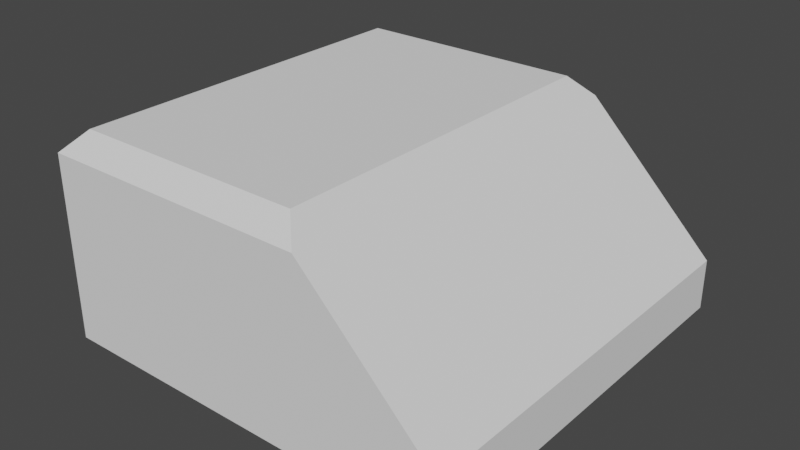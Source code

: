 # Source: 1Side.blend  (saved by Blender 3.2.14; exported with 4.5.12 LTS)
import bpy
from mathutils import Matrix  # noqa: F401  (used for matrix-valued properties, if any)

bpy.ops.wm.read_factory_settings(use_empty=True)
scene = bpy.context.scene
scene.name = 'Scene'

# ---- collections
col_collection = bpy.data.collections.new('Collection'); scene.collection.children.link(col_collection)

# ---- world
world_world = bpy.data.worlds.new('World'); scene.world = world_world
world_world.use_nodes = True; world_world.node_tree.nodes.clear()
_N = world_world.node_tree.nodes; _L = world_world.node_tree.links
n0 = _N.new('ShaderNodeOutputWorld'); n0.name = 'World Output'; n0.location = (300, 300)
n1 = _N.new('ShaderNodeBackground'); n1.name = 'Background'; n1.location = (10, 300)
n1.inputs[0].default_value = (0.05088, 0.05088, 0.05088, 1.0)
_L.new(n1.outputs[0], n0.inputs[0])
n0.is_active_output = True
world_world.color = (0.05088, 0.05088, 0.05088)
world_world.use_sun_shadow = False
world_world.sun_shadow_jitter_overblur = 0.0

# ---- meshes
me_cube_001 = bpy.data.meshes.new('Cube.001')
me_cube_001.from_pydata([(-1.0, -1.0, -1.0), (-1.0, 1.0, -1.0), (1.0, -1.0, -1.0), (1.0, 1.0, -1.0), (1.0, -1.0, -0.75), (1.0, 1.0, -0.75), (-0.9, -0.9, 0.0), (-1.0, -1.0, -0.1), (-0.9, 0.9, 0.0), (-1.0, 1.0, -0.1), (0.25, -0.9, 0.0), (0.35, -1.0, -0.1), (0.35, 1.0, -0.1), (0.25, 0.9, 0.0)], [], [(13, 8, 6, 10), (0, 7, 9, 1), (12, 13, 10, 11, 4, 5), (1, 3, 2, 0), (3, 5, 4, 2), (1, 9, 12, 5, 3), (6, 8, 9, 7), (12, 9, 8, 13), (7, 11, 10, 6), (2, 4, 11, 7, 0)])
_uv = me_cube_001.uv_layers.new(name='UVMap')
_uv.uv.foreach_set('vector', [0.7188, 0.5125, 0.8625, 0.5125, 0.8625, 0.7375, 0.7188, 0.7375, 0.375, 0.0, 0.6, 0.0, 0.6, 0.25, 0.375, 0.25, 0.6812, 0.5, 0.7188, 0.5125, 0.7188, 0.7375, 0.6813, 0.75, 0.4375, 0.75, 0.4375, 0.5, 0.125, 0.5, 0.375, 0.5, 0.375, 0.75, 0.125, 0.75, 0.375, 0.5, 0.4375, 0.5, 0.4375, 0.75, 0.375, 0.75, 0.375, 0.25, 0.6, 0.25, 0.6, 0.4187, 0.4375, 0.5, 0.375, 0.5, 0.625, 0.0125, 0.625, 0.2375, 0.6, 0.25, 0.6, 0.0, 0.6, 0.4187, 0.6, 0.25, 0.625, 0.2625, 0.625, 0.4062, 0.6, 1.0, 0.6, 0.8313, 0.625, 0.8438, 0.625, 0.9875, 0.375, 0.75, 0.4375, 0.75, 0.6, 0.8313, 0.6, 1.0, 0.375, 1.0])
me_cube_001.update()

# ---- objects
ob_cube = bpy.data.objects.new('Cube', me_cube_001)

# ---- transforms, parenting, visibility, modifiers, constraints
ob_cube.location = (0.0, 0.0, 0.0)

# ---- collection membership
col_collection.objects.link(ob_cube)

# ---- scene / render settings (as saved in the file)
scene.frame_start = 1; scene.frame_end = 250; scene.frame_set(1)
scene.render.engine = 'BLENDER_EEVEE_NEXT'
scene.cycles.sampling_pattern = 'TABULATED_SOBOL'
scene.cycles.use_light_tree = False
scene.view_settings.view_transform = 'Filmic'
bpy.context.view_layer.update()

# ---- added for rendering (the .blend has no active camera and no usable light): camera, sun
cam_auto = bpy.data.cameras.new('AutoCamera')
cam_auto.lens = 50.0
cam_auto.sensor_width = 36.0
cam_auto.clip_end = 1000.0
ob_auto_camera = bpy.data.objects.new('AutoCamera', cam_auto)
scene.collection.objects.link(ob_auto_camera)
ob_auto_camera.location = (2.77567, -3.33081, 1.72054)
ob_auto_camera.rotation_euler = (1.09748, -7.21219e-08, 0.694738)
scene.camera = ob_auto_camera
light_auto_sun = bpy.data.lights.new('AutoSun', 'SUN')
light_auto_sun.energy = 3.0
light_auto_sun.angle = 0.0523599
ob_auto_sun = bpy.data.objects.new('AutoSun', light_auto_sun)
scene.collection.objects.link(ob_auto_sun)
ob_auto_sun.rotation_euler = (0.872665, 0.174533, 0.523599)
bpy.context.view_layer.update()
